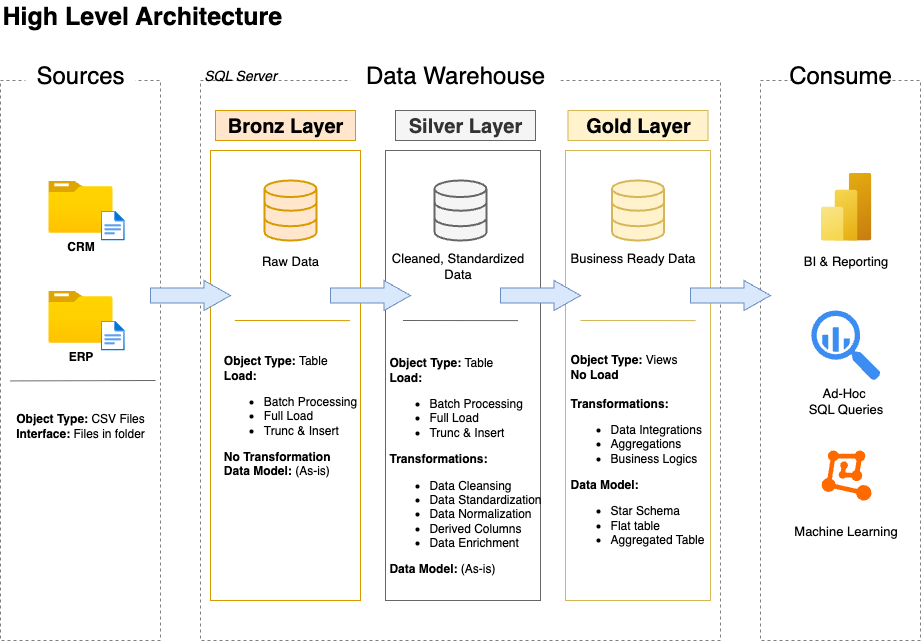

The diagram above was exported from draw.io. Its source (the exported page's mxGraphModel, read from the mxfile embedded in the PNG):
<mxGraphModel dx="976" dy="751" grid="1" gridSize="10" guides="1" tooltips="1" connect="1" arrows="1" fold="1" page="1" pageScale="1" pageWidth="850" pageHeight="1100" math="0" shadow="0">
  <root>
    <mxCell id="0" />
    <mxCell id="1" parent="0" />
    <mxCell id="uLMw86OKnfLDXu-WN2PE-1" value="" style="rounded=0;whiteSpace=wrap;html=1;fillColor=none;dashed=1;strokeColor=#808080;" parent="1" vertex="1">
      <mxGeometry x="40" y="120" width="160" height="560" as="geometry" />
    </mxCell>
    <mxCell id="uLMw86OKnfLDXu-WN2PE-2" value="&lt;font style=&quot;font-size: 24px;&quot;&gt;Sources&lt;/font&gt;" style="rounded=0;whiteSpace=wrap;html=1;strokeColor=none;" parent="1" vertex="1">
      <mxGeometry x="65.01" y="100" width="110" height="30" as="geometry" />
    </mxCell>
    <mxCell id="uLMw86OKnfLDXu-WN2PE-3" value="" style="rounded=0;whiteSpace=wrap;html=1;fillColor=none;dashed=1;strokeColor=#808080;" parent="1" vertex="1">
      <mxGeometry x="240" y="120" width="520" height="560" as="geometry" />
    </mxCell>
    <mxCell id="uLMw86OKnfLDXu-WN2PE-4" value="&lt;span style=&quot;font-size: 24px;&quot;&gt;Data Warehouse&lt;/span&gt;" style="rounded=0;whiteSpace=wrap;html=1;strokeColor=none;" parent="1" vertex="1">
      <mxGeometry x="390" y="100" width="210" height="30" as="geometry" />
    </mxCell>
    <mxCell id="uLMw86OKnfLDXu-WN2PE-5" value="" style="rounded=0;whiteSpace=wrap;html=1;fillColor=none;dashed=1;strokeColor=#808080;" parent="1" vertex="1">
      <mxGeometry x="800" y="120" width="160" height="560" as="geometry" />
    </mxCell>
    <mxCell id="uLMw86OKnfLDXu-WN2PE-6" value="&lt;span style=&quot;font-size: 24px;&quot;&gt;Consume&lt;/span&gt;" style="rounded=0;whiteSpace=wrap;html=1;strokeColor=none;" parent="1" vertex="1">
      <mxGeometry x="836.25" y="100" width="87.5" height="30" as="geometry" />
    </mxCell>
    <mxCell id="uLMw86OKnfLDXu-WN2PE-7" value="Bronz Layer" style="rounded=0;whiteSpace=wrap;html=1;fillColor=#ffe6cc;strokeColor=#d79b00;fontSize=20;fontStyle=1" parent="1" vertex="1">
      <mxGeometry x="255" y="150" width="140" height="30" as="geometry" />
    </mxCell>
    <mxCell id="uLMw86OKnfLDXu-WN2PE-8" value="" style="rounded=0;whiteSpace=wrap;html=1;fillColor=none;strokeColor=#d79b00;fontSize=20;" parent="1" vertex="1">
      <mxGeometry x="250" y="190" width="150" height="450" as="geometry" />
    </mxCell>
    <mxCell id="uLMw86OKnfLDXu-WN2PE-9" value="Silver Layer" style="rounded=0;whiteSpace=wrap;html=1;fillColor=#f5f5f5;strokeColor=#666666;fontSize=20;fontColor=#333333;fontStyle=1" parent="1" vertex="1">
      <mxGeometry x="435" y="150" width="140" height="30" as="geometry" />
    </mxCell>
    <mxCell id="uLMw86OKnfLDXu-WN2PE-10" value="" style="rounded=0;whiteSpace=wrap;html=1;fillColor=none;strokeColor=#666666;fontSize=20;fontColor=#333333;" parent="1" vertex="1">
      <mxGeometry x="425" y="190" width="155" height="450" as="geometry" />
    </mxCell>
    <mxCell id="uLMw86OKnfLDXu-WN2PE-11" value="Gold Layer" style="rounded=0;whiteSpace=wrap;html=1;fillColor=#fff2cc;strokeColor=#d6b656;fontSize=20;fontStyle=1" parent="1" vertex="1">
      <mxGeometry x="607.5" y="150" width="140" height="30" as="geometry" />
    </mxCell>
    <mxCell id="uLMw86OKnfLDXu-WN2PE-12" value="" style="rounded=0;whiteSpace=wrap;html=1;fillColor=none;strokeColor=#d6b656;fontSize=19;" parent="1" vertex="1">
      <mxGeometry x="605" y="190" width="145" height="450" as="geometry" />
    </mxCell>
    <mxCell id="uLMw86OKnfLDXu-WN2PE-13" value="&lt;b&gt;CRM&lt;/b&gt;" style="image;aspect=fixed;html=1;points=[];align=center;fontSize=12;image=img/lib/azure2/general/Folder_Blank.svg;" parent="1" vertex="1">
      <mxGeometry x="87.75" y="220" width="64.5" height="52.35" as="geometry" />
    </mxCell>
    <mxCell id="uLMw86OKnfLDXu-WN2PE-15" value="" style="image;aspect=fixed;html=1;points=[];align=center;fontSize=12;image=img/lib/azure2/general/File.svg;" parent="1" vertex="1">
      <mxGeometry x="140" y="250" width="24.36" height="30" as="geometry" />
    </mxCell>
    <mxCell id="uLMw86OKnfLDXu-WN2PE-16" value="&lt;b&gt;ERP&lt;/b&gt;" style="image;aspect=fixed;html=1;points=[];align=center;fontSize=12;image=img/lib/azure2/general/Folder_Blank.svg;" parent="1" vertex="1">
      <mxGeometry x="87.75" y="330" width="64.5" height="52.35" as="geometry" />
    </mxCell>
    <mxCell id="uLMw86OKnfLDXu-WN2PE-17" value="" style="image;aspect=fixed;html=1;points=[];align=center;fontSize=12;image=img/lib/azure2/general/File.svg;" parent="1" vertex="1">
      <mxGeometry x="140" y="360" width="24.36" height="30" as="geometry" />
    </mxCell>
    <mxCell id="uLMw86OKnfLDXu-WN2PE-19" value="" style="endArrow=none;html=1;rounded=0;fillColor=#f5f5f5;strokeColor=#666666;exitX=0.975;exitY=0.799;exitDx=0;exitDy=0;exitPerimeter=0;" parent="1" edge="1">
      <mxGeometry width="50" height="50" relative="1" as="geometry">
        <mxPoint x="195.12" y="419.9999999999999" as="sourcePoint" />
        <mxPoint x="50" y="420.4" as="targetPoint" />
      </mxGeometry>
    </mxCell>
    <mxCell id="uLMw86OKnfLDXu-WN2PE-21" value="&lt;b&gt;Object Type:&lt;/b&gt;&amp;nbsp;CSV Files&lt;div&gt;&lt;b&gt;Interface:&lt;/b&gt;&amp;nbsp;Files in folder&lt;/div&gt;" style="text;html=1;align=center;verticalAlign=middle;whiteSpace=wrap;rounded=0;" parent="1" vertex="1">
      <mxGeometry x="53.88" y="450" width="132.25" height="30" as="geometry" />
    </mxCell>
    <mxCell id="uLMw86OKnfLDXu-WN2PE-22" value="" style="html=1;verticalLabelPosition=bottom;align=center;labelBackgroundColor=#ffffff;verticalAlign=top;strokeWidth=2;strokeColor=#d79b00;shadow=0;dashed=0;shape=mxgraph.ios7.icons.data;fillColor=#ffe6cc;" parent="1" vertex="1">
      <mxGeometry x="304" y="220" width="52" height="60" as="geometry" />
    </mxCell>
    <mxCell id="uLMw86OKnfLDXu-WN2PE-23" value="" style="html=1;verticalLabelPosition=bottom;align=center;labelBackgroundColor=#ffffff;verticalAlign=top;strokeWidth=2;strokeColor=#666666;shadow=0;dashed=0;shape=mxgraph.ios7.icons.data;fillColor=#f5f5f5;fontColor=#333333;" parent="1" vertex="1">
      <mxGeometry x="474" y="220" width="52" height="60" as="geometry" />
    </mxCell>
    <mxCell id="uLMw86OKnfLDXu-WN2PE-24" value="" style="html=1;verticalLabelPosition=bottom;align=center;labelBackgroundColor=#ffffff;verticalAlign=top;strokeWidth=2;strokeColor=#d6b656;shadow=0;dashed=0;shape=mxgraph.ios7.icons.data;fillColor=#fff2cc;" parent="1" vertex="1">
      <mxGeometry x="651.5" y="220" width="52" height="60" as="geometry" />
    </mxCell>
    <mxCell id="uLMw86OKnfLDXu-WN2PE-28" value="" style="shape=singleArrow;whiteSpace=wrap;html=1;fillColor=#dae8fc;strokeColor=#6c8ebf;arrowWidth=0.5;arrowSize=0.3302439544050294;" parent="1" vertex="1">
      <mxGeometry x="370" y="320" width="80" height="30" as="geometry" />
    </mxCell>
    <mxCell id="uLMw86OKnfLDXu-WN2PE-29" value="" style="shape=singleArrow;whiteSpace=wrap;html=1;fillColor=#dae8fc;strokeColor=#6c8ebf;arrowWidth=0.5;arrowSize=0.3302439544050294;" parent="1" vertex="1">
      <mxGeometry x="540" y="320" width="80" height="30" as="geometry" />
    </mxCell>
    <mxCell id="uLMw86OKnfLDXu-WN2PE-30" value="" style="shape=singleArrow;whiteSpace=wrap;html=1;fillColor=#dae8fc;strokeColor=#6c8ebf;arrowWidth=0.5;arrowSize=0.3302439544050294;" parent="1" vertex="1">
      <mxGeometry x="190" y="320" width="80" height="30" as="geometry" />
    </mxCell>
    <mxCell id="uLMw86OKnfLDXu-WN2PE-31" value="" style="shape=singleArrow;whiteSpace=wrap;html=1;fillColor=#dae8fc;strokeColor=#6c8ebf;arrowWidth=0.5;arrowSize=0.3302439544050294;" parent="1" vertex="1">
      <mxGeometry x="730" y="320" width="80" height="30" as="geometry" />
    </mxCell>
    <mxCell id="uLMw86OKnfLDXu-WN2PE-32" value="&lt;font&gt;Raw Data&lt;/font&gt;" style="text;html=1;align=center;verticalAlign=middle;whiteSpace=wrap;rounded=0;fontSize=13;" parent="1" vertex="1">
      <mxGeometry x="270" y="290" width="120" height="20" as="geometry" />
    </mxCell>
    <mxCell id="uLMw86OKnfLDXu-WN2PE-33" value="&lt;font&gt;Cleaned, Standardized Data&lt;/font&gt;" style="text;html=1;align=center;verticalAlign=middle;whiteSpace=wrap;rounded=0;fontSize=13;" parent="1" vertex="1">
      <mxGeometry x="425" y="295" width="145" height="20" as="geometry" />
    </mxCell>
    <mxCell id="uLMw86OKnfLDXu-WN2PE-34" value="&lt;font&gt;Business Ready Data&lt;/font&gt;&lt;div&gt;&lt;font&gt;&lt;br&gt;&lt;/font&gt;&lt;/div&gt;" style="text;html=1;align=center;verticalAlign=middle;whiteSpace=wrap;rounded=0;fontSize=13;" parent="1" vertex="1">
      <mxGeometry x="600" y="295" width="145" height="20" as="geometry" />
    </mxCell>
    <mxCell id="uLMw86OKnfLDXu-WN2PE-35" style="edgeStyle=orthogonalEdgeStyle;rounded=0;orthogonalLoop=1;jettySize=auto;html=1;exitX=0.5;exitY=1;exitDx=0;exitDy=0;" parent="1" source="uLMw86OKnfLDXu-WN2PE-33" target="uLMw86OKnfLDXu-WN2PE-33" edge="1">
      <mxGeometry relative="1" as="geometry" />
    </mxCell>
    <mxCell id="uLMw86OKnfLDXu-WN2PE-36" value="" style="endArrow=none;html=1;rounded=0;fillColor=#ffe6cc;strokeColor=#d79b00;" parent="1" edge="1">
      <mxGeometry width="50" height="50" relative="1" as="geometry">
        <mxPoint x="389.5" y="360.1" as="sourcePoint" />
        <mxPoint x="274.38" y="360" as="targetPoint" />
      </mxGeometry>
    </mxCell>
    <mxCell id="uLMw86OKnfLDXu-WN2PE-37" value="" style="endArrow=none;html=1;rounded=0;fillColor=#f5f5f5;strokeColor=#666666;" parent="1" edge="1">
      <mxGeometry width="50" height="50" relative="1" as="geometry">
        <mxPoint x="557.56" y="360.1" as="sourcePoint" />
        <mxPoint x="442.44" y="360" as="targetPoint" />
      </mxGeometry>
    </mxCell>
    <mxCell id="uLMw86OKnfLDXu-WN2PE-38" value="" style="endArrow=none;html=1;rounded=0;fillColor=#fff2cc;strokeColor=#d6b656;" parent="1" edge="1">
      <mxGeometry width="50" height="50" relative="1" as="geometry">
        <mxPoint x="735.06" y="360.1" as="sourcePoint" />
        <mxPoint x="619.94" y="360" as="targetPoint" />
      </mxGeometry>
    </mxCell>
    <mxCell id="uLMw86OKnfLDXu-WN2PE-39" value="&lt;div style=&quot;text-align: left;&quot;&gt;&lt;b style=&quot;background-color: transparent; color: light-dark(rgb(0, 0, 0), rgb(255, 255, 255));&quot;&gt;Object Type:&lt;/b&gt;&lt;span style=&quot;background-color: transparent; color: light-dark(rgb(0, 0, 0), rgb(255, 255, 255));&quot;&gt;&amp;nbsp;Table&lt;/span&gt;&lt;/div&gt;&lt;div&gt;&lt;div style=&quot;text-align: left;&quot;&gt;&lt;b style=&quot;background-color: transparent; color: light-dark(rgb(0, 0, 0), rgb(255, 255, 255));&quot;&gt;Load:&lt;/b&gt;&lt;/div&gt;&lt;div style=&quot;text-align: left;&quot;&gt;&lt;ul&gt;&lt;li&gt;Batch Processing&lt;/li&gt;&lt;li&gt;Full Load&amp;nbsp;&lt;/li&gt;&lt;li&gt;Trunc &amp;amp; Insert&lt;/li&gt;&lt;/ul&gt;&lt;b&gt;No Transformation&lt;/b&gt;&lt;/div&gt;&lt;/div&gt;&lt;div style=&quot;text-align: left;&quot;&gt;&lt;b&gt;Data Model: &lt;/b&gt;(As-is)&lt;/div&gt;" style="text;html=1;align=center;verticalAlign=middle;whiteSpace=wrap;rounded=0;" parent="1" vertex="1">
      <mxGeometry x="261.94" y="440" width="136.12" height="30" as="geometry" />
    </mxCell>
    <mxCell id="uLMw86OKnfLDXu-WN2PE-42" value="&lt;div style=&quot;text-align: left;&quot;&gt;&lt;b style=&quot;background-color: transparent; color: light-dark(rgb(0, 0, 0), rgb(255, 255, 255));&quot;&gt;Object Type:&lt;/b&gt;&lt;span style=&quot;background-color: transparent; color: light-dark(rgb(0, 0, 0), rgb(255, 255, 255));&quot;&gt;&amp;nbsp;Table&lt;/span&gt;&lt;/div&gt;&lt;div&gt;&lt;div style=&quot;text-align: left;&quot;&gt;&lt;b style=&quot;background-color: transparent; color: light-dark(rgb(0, 0, 0), rgb(255, 255, 255));&quot;&gt;Load:&lt;/b&gt;&lt;/div&gt;&lt;div style=&quot;text-align: left;&quot;&gt;&lt;ul&gt;&lt;li&gt;Batch Processing&lt;/li&gt;&lt;li&gt;Full Load&amp;nbsp;&lt;/li&gt;&lt;li&gt;Trunc &amp;amp; Insert&lt;/li&gt;&lt;/ul&gt;&lt;b&gt;Transformations:&lt;/b&gt;&lt;/div&gt;&lt;/div&gt;&lt;div style=&quot;text-align: left;&quot;&gt;&lt;ul&gt;&lt;li&gt;Data Cleansing&lt;/li&gt;&lt;li&gt;Data Standardization&lt;/li&gt;&lt;li&gt;Data Normalization&lt;/li&gt;&lt;li&gt;Derived Columns&lt;/li&gt;&lt;li&gt;Data Enrichment&lt;/li&gt;&lt;/ul&gt;&lt;/div&gt;&lt;div style=&quot;text-align: left;&quot;&gt;&lt;b&gt;Data Model: &lt;/b&gt;(As-is)&lt;/div&gt;" style="text;html=1;align=center;verticalAlign=middle;whiteSpace=wrap;rounded=0;" parent="1" vertex="1">
      <mxGeometry x="425" y="490" width="160" height="30" as="geometry" />
    </mxCell>
    <mxCell id="uLMw86OKnfLDXu-WN2PE-44" value="&lt;div style=&quot;text-align: left;&quot;&gt;&lt;b style=&quot;background-color: transparent; color: light-dark(rgb(0, 0, 0), rgb(255, 255, 255));&quot;&gt;Object Type:&lt;/b&gt;&lt;span style=&quot;background-color: transparent; color: light-dark(rgb(0, 0, 0), rgb(255, 255, 255));&quot;&gt;&amp;nbsp;Views&lt;/span&gt;&lt;/div&gt;&lt;div&gt;&lt;div style=&quot;text-align: left;&quot;&gt;&lt;b style=&quot;background-color: transparent; color: light-dark(rgb(0, 0, 0), rgb(255, 255, 255));&quot;&gt;No Load&lt;/b&gt;&lt;/div&gt;&lt;div style=&quot;text-align: left;&quot;&gt;&lt;b style=&quot;background-color: transparent; color: light-dark(rgb(0, 0, 0), rgb(255, 255, 255));&quot;&gt;&lt;br&gt;&lt;/b&gt;&lt;/div&gt;&lt;div style=&quot;text-align: left;&quot;&gt;&lt;b style=&quot;background-color: transparent; color: light-dark(rgb(0, 0, 0), rgb(255, 255, 255));&quot;&gt;Transformations:&lt;/b&gt;&lt;/div&gt;&lt;div style=&quot;text-align: left;&quot;&gt;&lt;ul&gt;&lt;li&gt;Data Integrations&lt;/li&gt;&lt;li&gt;Aggregations&lt;/li&gt;&lt;li&gt;Business Logics&lt;/li&gt;&lt;/ul&gt;&lt;/div&gt;&lt;/div&gt;&lt;div style=&quot;text-align: left;&quot;&gt;&lt;b&gt;Data Model:&amp;nbsp;&lt;/b&gt;&lt;/div&gt;&lt;div style=&quot;text-align: left;&quot;&gt;&lt;ul&gt;&lt;li&gt;Star Schema&lt;/li&gt;&lt;li&gt;Flat table&lt;/li&gt;&lt;li&gt;Aggregated Table&lt;/li&gt;&lt;/ul&gt;&lt;/div&gt;" style="text;html=1;align=center;verticalAlign=middle;whiteSpace=wrap;rounded=0;" parent="1" vertex="1">
      <mxGeometry x="609.44" y="480" width="136.12" height="30" as="geometry" />
    </mxCell>
    <mxCell id="uLMw86OKnfLDXu-WN2PE-45" value="" style="image;aspect=fixed;html=1;points=[];align=center;fontSize=12;image=img/lib/azure2/analytics/Power_BI_Embedded.svg;" parent="1" vertex="1">
      <mxGeometry x="860" y="212.17" width="51" height="68" as="geometry" />
    </mxCell>
    <mxCell id="uLMw86OKnfLDXu-WN2PE-48" value="&lt;div&gt;&lt;font&gt;BI &amp;amp; Reporting&lt;/font&gt;&lt;/div&gt;" style="text;html=1;align=center;verticalAlign=middle;whiteSpace=wrap;rounded=0;fontSize=13;" parent="1" vertex="1">
      <mxGeometry x="813" y="290" width="145" height="20" as="geometry" />
    </mxCell>
    <mxCell id="uLMw86OKnfLDXu-WN2PE-49" value="" style="sketch=0;html=1;aspect=fixed;strokeColor=none;shadow=0;fillColor=#3B8DF1;verticalAlign=top;labelPosition=center;verticalLabelPosition=bottom;shape=mxgraph.gcp2.big_query" parent="1" vertex="1">
      <mxGeometry x="850.85" y="350" width="69.3" height="70" as="geometry" />
    </mxCell>
    <mxCell id="uLMw86OKnfLDXu-WN2PE-50" value="&lt;div&gt;&lt;font&gt;Ad-Hoc&amp;nbsp;&lt;/font&gt;&lt;/div&gt;&lt;div&gt;&lt;font&gt;SQL Queries&lt;/font&gt;&lt;/div&gt;" style="text;html=1;align=center;verticalAlign=middle;whiteSpace=wrap;rounded=0;fontSize=13;" parent="1" vertex="1">
      <mxGeometry x="813" y="430" width="145" height="20" as="geometry" />
    </mxCell>
    <mxCell id="uLMw86OKnfLDXu-WN2PE-51" value="" style="points=[];aspect=fixed;html=1;align=center;shadow=0;dashed=0;fillColor=#FF6A00;strokeColor=none;shape=mxgraph.alibaba_cloud.machine_learning;" parent="1" vertex="1">
      <mxGeometry x="861.2" y="490" width="49.8" height="50.099999999999994" as="geometry" />
    </mxCell>
    <mxCell id="uLMw86OKnfLDXu-WN2PE-52" value="&lt;div&gt;Machine Learning&lt;/div&gt;" style="text;html=1;align=center;verticalAlign=middle;whiteSpace=wrap;rounded=0;fontSize=13;" parent="1" vertex="1">
      <mxGeometry x="813" y="560" width="145" height="20" as="geometry" />
    </mxCell>
    <mxCell id="uLMw86OKnfLDXu-WN2PE-53" value="&lt;b&gt;High Level Architecture&lt;/b&gt;" style="text;html=1;align=left;verticalAlign=middle;whiteSpace=wrap;rounded=0;fontSize=25;" parent="1" vertex="1">
      <mxGeometry x="40" y="40" width="320" height="30" as="geometry" />
    </mxCell>
    <mxCell id="uLMw86OKnfLDXu-WN2PE-54" value="&lt;i&gt;&lt;font&gt;SQL Server&lt;/font&gt;&lt;/i&gt;" style="text;html=1;align=center;verticalAlign=middle;whiteSpace=wrap;rounded=0;fontSize=14;" parent="1" vertex="1">
      <mxGeometry x="240" y="100" width="80" height="30" as="geometry" />
    </mxCell>
  </root>
</mxGraphModel>